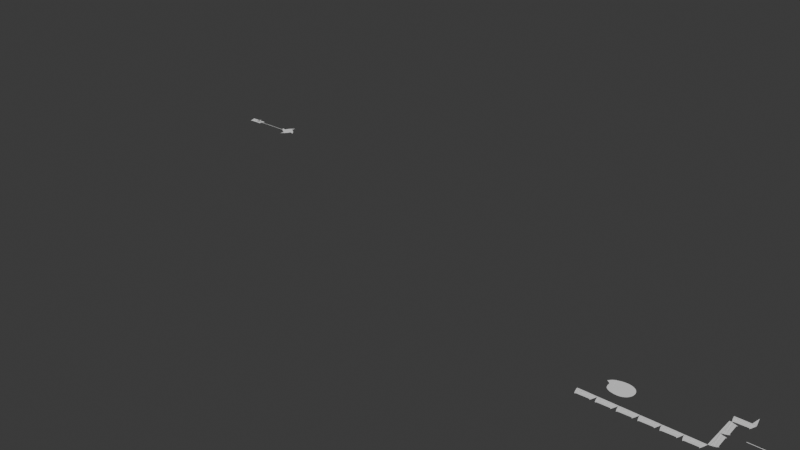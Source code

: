 # Source: Test.blend  (saved by Blender 5.0.119; exported with 4.5.12 LTS)
import bpy
from mathutils import Matrix  # noqa: F401  (used for matrix-valued properties, if any)

bpy.ops.wm.read_factory_settings(use_empty=True)
scene = bpy.context.scene
scene.name = 'Scene'

# ---- collections
col_wall = bpy.data.collections.new('Wall'); scene.collection.children.link(col_wall)
col_spike = bpy.data.collections.new('Spike'); scene.collection.children.link(col_spike)
col_saw = bpy.data.collections.new('Saw'); scene.collection.children.link(col_saw)

# ---- world
world_world = bpy.data.worlds.new('World'); scene.world = world_world
world_world.use_nodes = True; world_world.node_tree.nodes.clear()
_N = world_world.node_tree.nodes; _L = world_world.node_tree.links
n0 = _N.new('ShaderNodeOutputWorld'); n0.name = 'World Output'; n0.location = (200, 100)
n1 = _N.new('ShaderNodeBackground'); n1.name = 'Background'; n1.location = (-200, 100)
n1.inputs[0].default_value = (0.05088, 0.05088, 0.05088, 1.0)
_L.new(n1.outputs[0], n0.inputs[0])
n0.is_active_output = True
world_world.color = (0.05088, 0.05088, 0.05088)
world_world.sun_shadow_jitter_overblur = 0.0

# ---- curves / text
cu_a = bpy.data.curves.new('a', 'CURVE')
cu_a.dimensions = '2D'
_sp = cu_a.splines.new('BEZIER'); _sp.bezier_points.add(5)
_sp.bezier_points.foreach_set('co', [-47.92, 2.75, 0.0, -38.84, -29.26, 0.0, 3.894, -47.3, 0.0, 61.52, -3.221, 0.0, 4.013, 45.17, 0.0, -61.44, 15.18, 0.0])
_sp.bezier_points.foreach_set('handle_left', [-51.68, 8.857, 0.0, -49.09, -17.65, 0.0, -26.12, -44.63, 0.0, 60.65, -27.26, 0.0, 44.06, 45.57, 0.0, -49.79, 33.8, 0.0])
_sp.bezier_points.foreach_set('handle_right', [-41.11, -8.31, 0.0, -31.4, -37.68, 0.0, 40.6, -50.58, 0.0, 62.39, 20.82, 0.0, -23.47, 44.89, 0.0, -64.91, 9.646, 0.0])
for _p, _l, _r in zip(_sp.bezier_points, ['AUTO', 'ALIGNED', 'ALIGNED', 'ALIGNED', 'ALIGNED', 'ALIGNED'], ['AUTO', 'ALIGNED', 'ALIGNED', 'ALIGNED', 'ALIGNED', 'ALIGNED']): _p.handle_left_type = _l; _p.handle_right_type = _r
_sp.order_u = 0
_sp.order_v = 0
_sp.use_cyclic_u = True
cu_a.fill_mode = 'FRONT'
cu_b = bpy.data.curves.new('b', 'CURVE')
cu_b.dimensions = '2D'
_sp = cu_b.splines.new('BEZIER'); _sp.bezier_points.add(4)
_sp.bezier_points.foreach_set('co', [-25.61, 17.86, 0.0, -12.61, 4.814, 0.0, -5.592, -25.96, 0.0, 38.84, -44.19, 0.0, 0.05555, 39.52, 0.0])
_sp.bezier_points.foreach_set('handle_left', [-17.19, 31.82, 0.0, -19.53, 13.82, 0.0, -14.85, -8.649, 0.0, 38.98, -44.31, 0.0, 0.05996, 39.52, 0.0])
_sp.bezier_points.foreach_set('handle_right', [-29.2, 12.38, 0.0, -7.606, -1.69, 0.0, 7.886, -44.57, 0.0, -2.165, -8.594, 0.0, -5.251, 36.65, 0.0])
for _p, _l, _r in zip(_sp.bezier_points, ['FREE', 'ALIGNED', 'FREE', 'ALIGNED', 'ALIGNED'], ['FREE', 'ALIGNED', 'FREE', 'ALIGNED', 'ALIGNED']): _p.handle_left_type = _l; _p.handle_right_type = _r
_sp.order_u = 0
_sp.order_v = 0
_sp.use_cyclic_u = True
cu_b.fill_mode = 'FRONT'
cu_a_001 = bpy.data.curves.new('a.001', 'CURVE')
cu_a_001.dimensions = '2D'
_sp = cu_a_001.splines.new('BEZIER'); _sp.bezier_points.add(7)
_sp.bezier_points.foreach_set('co', [7.363, 0.1702, 0.0, -36.96, 3.601, 0.0, -36.37, 0.3648, 0.0, -10.07, -1.134, 0.0, -16.82, -4.444, 0.0, -4.667, -4.134, 0.0, 47.31, 1.715, 0.0, 48.16, 4.511, 0.0])
_sp.bezier_points.foreach_set('handle_left', [20.96, 1.617, 0.0, -22.19, 2.458, 0.0, -36.57, 1.444, 0.0, -18.84, -0.6343, 0.0, -14.57, -3.341, 0.0, -8.72, -4.237, 0.0, 29.99, -0.2347, 0.0, 47.88, 3.579, 0.0])
_sp.bezier_points.foreach_set('handle_right', [-7.412, 1.314, 0.0, -36.77, 2.522, 0.0, -27.61, -0.1347, 0.0, -12.32, -2.237, 0.0, -12.77, -4.341, 0.0, 12.66, -2.184, 0.0, 47.6, 2.647, 0.0, 34.56, 3.064, 0.0])
for _p, _l, _r in zip(_sp.bezier_points, ['VECTOR', 'VECTOR', 'VECTOR', 'VECTOR', 'VECTOR', 'VECTOR', 'VECTOR', 'VECTOR'], ['VECTOR', 'VECTOR', 'VECTOR', 'VECTOR', 'VECTOR', 'VECTOR', 'VECTOR', 'VECTOR']): _p.handle_left_type = _l; _p.handle_right_type = _r
_sp.order_u = 0
_sp.order_v = 0
_sp.use_cyclic_u = True
cu_a_001.fill_mode = 'FRONT'
cu_b_001 = bpy.data.curves.new('b.001', 'CURVE')
cu_b_001.dimensions = '2D'
_sp = cu_b_001.splines.new('BEZIER'); _sp.bezier_points.add(6)
_sp.bezier_points.foreach_set('co', [-32.24, -7.887, 0.0, -29.12, -4.017, 0.0, 28.84, -2.135, 0.0, 31.74, -7.264, 0.0, 37.6, 8.666, 0.0, 9.442, 11.51, 0.0, -37.1, 2.454, 0.0])
_sp.bezier_points.foreach_set('handle_left', [-33.35, -6.87, 0.0, -32.14, -4.178, 0.0, 27.35, -2.097, 0.0, 29.45, -1.856, 0.0, 37.71, 8.654, 0.0, 10.08, 11.61, 0.0, -37.55, 3.737, 0.0])
_sp.bezier_points.foreach_set('handle_right', [-30.47, -9.509, 0.0, -20.89, -3.578, 0.0, 29.3, -2.147, 0.0, 32.07, -8.037, 0.0, 21.66, 10.56, 0.0, -9.146, 8.632, 0.0, -34.09, -6.154, 0.0])
for _p, _l, _r in zip(_sp.bezier_points, ['ALIGNED', 'ALIGNED', 'ALIGNED', 'ALIGNED', 'ALIGNED', 'ALIGNED', 'ALIGNED'], ['ALIGNED', 'ALIGNED', 'ALIGNED', 'ALIGNED', 'ALIGNED', 'ALIGNED', 'ALIGNED']): _p.handle_left_type = _l; _p.handle_right_type = _r
_sp.order_u = 0
_sp.order_v = 0
_sp.use_cyclic_u = True
cu_b_001.fill_mode = 'FRONT'
cu_c = bpy.data.curves.new('c', 'CURVE')
cu_c.dimensions = '2D'
_sp = cu_c.splines.new('BEZIER'); _sp.bezier_points.add(3)
_sp.bezier_points.foreach_set('co', [-14.14, -3.969, 0.0, 17.02, 0.8184, 0.0, 11.51, 3.847, 0.0, -15.1, -0.2047, 0.0])
_sp.bezier_points.foreach_set('handle_left', [-14.46, -2.714, 0.0, 6.634, -0.7774, 0.0, 13.35, 2.838, 0.0, -6.231, 1.146, 0.0])
_sp.bezier_points.foreach_set('handle_right', [-3.752, -2.373, 0.0, 15.18, 1.828, 0.0, 2.641, 2.497, 0.0, -14.82, -1.506, 0.0])
for _p, _l, _r in zip(_sp.bezier_points, ['VECTOR', 'VECTOR', 'VECTOR', 'VECTOR'], ['VECTOR', 'VECTOR', 'VECTOR', 'FREE']): _p.handle_left_type = _l; _p.handle_right_type = _r
_sp.order_u = 0
_sp.order_v = 0
_sp.use_cyclic_u = True
cu_c.fill_mode = 'FRONT'
cu_d = bpy.data.curves.new('d', 'CURVE')
cu_d.dimensions = '2D'
_sp = cu_d.splines.new('BEZIER'); _sp.bezier_points.add(3)
_sp.bezier_points.foreach_set('co', [-31.64, -17.06, 0.0, 32.49, -16.52, 0.0, 44.05, 19.24, 0.0, -43.08, 18.59, 0.0])
_sp.bezier_points.foreach_set('handle_left', [-32.76, -16.05, 0.0, 32.19, -5.114, 0.0, 48.49, 19.19, 0.0, -43.3, 19.94, 0.0])
_sp.bezier_points.foreach_set('handle_right', [-29.75, -11.51, 0.0, 32.51, -17.36, 0.0, 28.93, 19.42, 0.0, -38.13, -12.76, 0.0])
for _p, _l, _r in zip(_sp.bezier_points, ['FREE', 'ALIGNED', 'ALIGNED', 'ALIGNED'], ['FREE', 'ALIGNED', 'ALIGNED', 'ALIGNED']): _p.handle_left_type = _l; _p.handle_right_type = _r
_sp.order_u = 0
_sp.order_v = 0
_sp.use_cyclic_u = True
cu_d.fill_mode = 'FRONT'
cu_spike = bpy.data.curves.new('Spike', 'CURVE')
cu_spike.dimensions = '2D'
_sp = cu_spike.splines.new('BEZIER'); _sp.bezier_points.add(2)
_sp.bezier_points.foreach_set('co', [-9.0, -15.0, 0.0, 0.0, 30.0, 0.0, 9.0, -15.0, 0.0])
_sp.bezier_points.foreach_set('handle_left', [-3.0, -15.0, 0.0, -3.0, 15.0, 0.0, 6.0, 0.0, 0.0])
_sp.bezier_points.foreach_set('handle_right', [-6.0, 0.0, 0.0, 3.0, 15.0, 0.0, 3.0, -15.0, 0.0])
for _p, _l, _r in zip(_sp.bezier_points, ['VECTOR', 'VECTOR', 'VECTOR'], ['VECTOR', 'VECTOR', 'VECTOR']): _p.handle_left_type = _l; _p.handle_right_type = _r
_sp.order_u = 0
_sp.order_v = 0
_sp.use_cyclic_u = True
cu_spike.use_path = True
cu_spike.fill_mode = 'FRONT'
cu_a_002 = bpy.data.curves.new('a.002', 'CURVE')
cu_a_002.dimensions = '2D'
_sp = cu_a_002.splines.new('BEZIER'); _sp.bezier_points.add(3)
_sp.bezier_points.foreach_set('co', [-50.0, 9.167, 0.0, 10.0, 49.17, 0.0, 50.0, -10.83, 0.0, -10.0, -50.83, 0.0])
_sp.bezier_points.foreach_set('handle_left', [0.0, -53.44, 0.0, -52.61, 4.167, 0.0, 0.0, 51.77, 0.0, 52.61, -0.8333, 0.0])
_sp.bezier_points.foreach_set('handle_right', [0.0, 1.773, 0.0, 2.606, 4.167, 0.0, 0.0, -3.44, 0.0, -2.606, -0.8333, 0.0])
_sp.order_u = 0
_sp.order_v = 0
_sp.use_cyclic_u = True
cu_a_002.fill_mode = 'FRONT'
cu_b_002 = bpy.data.curves.new('b.002', 'CURVE')
cu_b_002.dimensions = '2D'
_sp = cu_b_002.splines.new('BEZIER'); _sp.bezier_points.add(3)
_sp.bezier_points.foreach_set('co', [-125.0, 1.5, 0.0, 125.0, 1.5, 0.0, 125.0, -1.5, 0.0, -125.0, -1.5, 0.0])
_sp.bezier_points.foreach_set('handle_left', [-125.0, 0.5, 0.0, 41.67, 1.5, 0.0, 125.0, -0.5, 0.0, -41.67, -1.5, 0.0])
_sp.bezier_points.foreach_set('handle_right', [-41.67, 1.5, 0.0, 125.0, 0.5, 0.0, 41.67, -1.5, 0.0, -125.0, -0.5, 0.0])
for _p, _l, _r in zip(_sp.bezier_points, ['VECTOR', 'VECTOR', 'VECTOR', 'VECTOR'], ['VECTOR', 'VECTOR', 'VECTOR', 'VECTOR']): _p.handle_left_type = _l; _p.handle_right_type = _r
_sp.order_u = 0
_sp.order_v = 0
_sp.use_cyclic_u = True
cu_b_002.use_path = True
cu_b_002.fill_mode = 'FRONT'

# ---- objects
ob_player = bpy.data.objects.new('Player', None)
ob_a = bpy.data.objects.new('a', cu_a)
ob_b = bpy.data.objects.new('b', cu_b)
ob_wall = bpy.data.objects.new('Wall', None)
ob_wall_002 = bpy.data.objects.new('Wall.002', None)
ob_spike_001 = bpy.data.objects.new('Spike.001', None)
ob_wall_003 = bpy.data.objects.new('Wall.003', None)
ob_wall_004 = bpy.data.objects.new('Wall.004', None)
ob_wall_005 = bpy.data.objects.new('Wall.005', None)
ob_wall_006 = bpy.data.objects.new('Wall.006', None)
ob_wall_007 = bpy.data.objects.new('Wall.007', None)
ob_wall_008 = bpy.data.objects.new('Wall.008', None)
ob_wall_009 = bpy.data.objects.new('Wall.009', None)
ob_saw = bpy.data.objects.new('Saw', None)
ob_a_001 = bpy.data.objects.new('a.001', cu_a_001)
ob_b_001 = bpy.data.objects.new('b.001', cu_b_001)
ob_c = bpy.data.objects.new('c', cu_c)
ob_d = bpy.data.objects.new('d', cu_d)
ob_wall_001 = bpy.data.objects.new('Wall.001', None)
ob_spike = bpy.data.objects.new('Spike', cu_spike)
ob_a_002 = bpy.data.objects.new('a.002', cu_a_002)
ob_b_002 = bpy.data.objects.new('b.002', cu_b_002)
ob_saw_001 = bpy.data.objects.new('Saw.001', None)

# ---- transforms, parenting, visibility, modifiers, constraints
ob_player.location = (3000.0, -1000.0, 0.0)
ob_a.parent = ob_player
ob_a.matrix_parent_inverse = Matrix(((1.0, -0.0, -0.0, -120.0), (-0.0, 1.0, 0.0, 85.0), (-0.0, -0.0, 1.0, -0.0), (-0.0, 0.0, -0.0, 1.0)))
ob_a.location = (120.0, -85.0, 0.0)
ob_a.color = (1.0, 0.008023, 0.008023, 1.0)
ob_b.parent = ob_player
ob_b.matrix_parent_inverse = Matrix(((1.0, -0.0, -0.0, -120.0), (-0.0, 1.0, 0.0, 85.0), (-0.0, -0.0, 1.0, -0.0), (-0.0, 0.0, -0.0, 1.0)))
ob_b.location = (84.0, -88.0, 1.0)
ob_b.color = (0.2582, 0.003677, 0.003677, 1.0)
ob_wall.location = (3007.0, -1115.0, 0.0)
ob_wall.instance_type = 'COLLECTION'
ob_wall_002.location = (3095.0, -1115.0, 0.0)
ob_wall_002.instance_type = 'COLLECTION'
ob_spike_001.location = (3480.0, -873.0, 0.0)
ob_spike_001.instance_type = 'COLLECTION'
ob_wall_003.location = (3183.0, -1115.0, 0.0)
ob_wall_003.instance_type = 'COLLECTION'
ob_wall_004.location = (3271.0, -1115.0, 0.0)
ob_wall_004.instance_type = 'COLLECTION'
ob_wall_005.location = (3359.0, -1115.0, 0.0)
ob_wall_005.instance_type = 'COLLECTION'
ob_wall_006.location = (2919.0, -1115.0, 0.0)
ob_wall_006.instance_type = 'COLLECTION'
ob_wall_007.location = (3417.0, -1055.0, 0.0)
ob_wall_007.rotation_euler = (0.0, 0.0, 1.571)
ob_wall_007.instance_type = 'COLLECTION'
ob_wall_008.location = (3447.0, -903.0, 0.0)
ob_wall_008.instance_type = 'COLLECTION'
ob_wall_009.location = (3417.0, -967.0, 0.0)
ob_wall_009.rotation_euler = (0.0, 0.0, 1.571)
ob_wall_009.instance_type = 'COLLECTION'
ob_saw.location = (3500.0, -1000.0, 0.0)
ob_saw.instance_type = 'COLLECTION'
ob_a_001.parent = ob_wall_001
ob_a_001.location = (-6.746, 3.356, 2.0)
ob_a_001.color = (0.227, 0.1356, 0.06125, 1.0)
ob_b_001.parent = ob_wall_001
ob_b_001.location = (-1.419, -15.36, 1.0)
ob_b_001.color = (0.04817, 0.0319, 0.02029, 1.0)
ob_c.parent = ob_wall_001
ob_c.location = (-26.83, -1.396, 1.0)
ob_c.color = (0.1413, 0.08438, 0.0382, 1.0)
ob_d.parent = ob_wall_001
ob_d.location = (-2.065, -3.65, 0.0)
ob_d.color = (0.2789, 0.1746, 0.08866, 1.0)
ob_wall_001.location = (0.0, 0.0, 0.0)
ob_spike.location = (0.0, 0.0, 0.0)
ob_spike.color = (0.0, 0.0, 0.0, 1.0)
ob_a_002.parent = ob_saw_001
ob_a_002.location = (250.0, 0.0, 3.0)
ob_a_002.color = (0.2159, 0.2159, 0.2159, 1.0)
ob_b_002.parent = ob_saw_001
ob_b_002.location = (125.0, 2.384e-07, 0.0)
ob_b_002.color = (0.0, 0.0, 0.0, 1.0)
ob_saw_001.location = (0.0, 0.0, 0.0)
ob_wall.instance_collection = col_wall
ob_wall_002.instance_collection = col_wall
ob_spike_001.instance_collection = col_spike
ob_wall_003.instance_collection = col_wall
ob_wall_004.instance_collection = col_wall
ob_wall_005.instance_collection = col_wall
ob_wall_006.instance_collection = col_wall
ob_wall_007.instance_collection = col_wall
ob_wall_008.instance_collection = col_wall
ob_wall_009.instance_collection = col_wall
ob_saw.instance_collection = col_saw

# ---- collection membership
scene.collection.objects.link(ob_player)
scene.collection.objects.link(ob_a)
scene.collection.objects.link(ob_b)
scene.collection.objects.link(ob_wall)
scene.collection.objects.link(ob_wall_002)
scene.collection.objects.link(ob_spike_001)
scene.collection.objects.link(ob_wall_003)
scene.collection.objects.link(ob_wall_004)
scene.collection.objects.link(ob_wall_005)
scene.collection.objects.link(ob_wall_006)
scene.collection.objects.link(ob_wall_007)
scene.collection.objects.link(ob_wall_008)
scene.collection.objects.link(ob_wall_009)
scene.collection.objects.link(ob_saw)
col_wall.objects.link(ob_a_001)
col_wall.objects.link(ob_b_001)
col_wall.objects.link(ob_c)
col_wall.objects.link(ob_d)
col_wall.objects.link(ob_wall_001)
col_spike.objects.link(ob_spike)
col_saw.objects.link(ob_a_002)
col_saw.objects.link(ob_b_002)
col_saw.objects.link(ob_saw_001)

# ---- scene / render settings (as saved in the file)
scene.frame_start = 1; scene.frame_end = 250; scene.frame_set(1)
scene.render.engine = 'BLENDER_EEVEE_NEXT'
scene.render.image_settings.file_format = 'OPEN_EXR'
scene.render.image_settings.color_depth = '32'
scene.render.bake_bias = 0.0
scene.render.bake_samples = 0
scene.cycles.sampling_pattern = 'TABULATED_SOBOL'
scene.eevee.use_volume_custom_range = False
bpy.context.view_layer.update()

# ---- added for rendering (the .blend has no active camera and no usable light): camera, sun
cam_auto = bpy.data.cameras.new('AutoCamera')
cam_auto.lens = 50.0
cam_auto.sensor_width = 36.0
cam_auto.clip_end = 53557.1
ob_auto_camera = bpy.data.objects.new('AutoCamera', cam_auto)
scene.collection.objects.link(ob_auto_camera)
ob_auto_camera.location = (4559.89, -4161.44, 2442.86)
ob_auto_camera.rotation_euler = (1.09748, -7.21219e-08, 0.694738)
scene.camera = ob_auto_camera
light_auto_sun = bpy.data.lights.new('AutoSun', 'SUN')
light_auto_sun.energy = 3.0
light_auto_sun.angle = 0.0523599
ob_auto_sun = bpy.data.objects.new('AutoSun', light_auto_sun)
scene.collection.objects.link(ob_auto_sun)
ob_auto_sun.rotation_euler = (0.872665, 0.174533, 0.523599)
bpy.context.view_layer.update()
